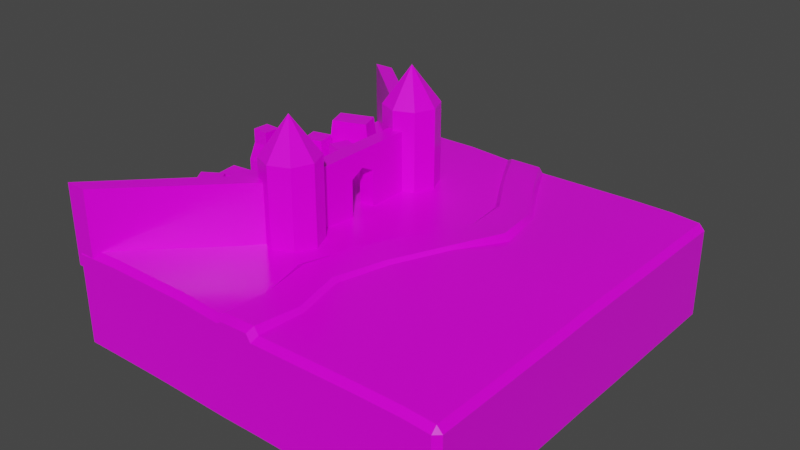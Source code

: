 # Source: StartingTile.blend  (saved by Blender 3.1.7; exported with 4.5.12 LTS)
import bpy
from mathutils import Matrix  # noqa: F401  (used for matrix-valued properties, if any)

bpy.ops.wm.read_factory_settings(use_empty=True)
scene = bpy.context.scene
scene.name = 'Scene'

# ---- collections
col_collection = bpy.data.collections.new('Collection'); scene.collection.children.link(col_collection)

# ---- images (referenced by path relative to the original .blend; pixels are not part of the script)
import os
ASSET_DIR = os.environ.get("B2B_ASSET_DIR", "")  # directory of the original .blend (textures are referenced by path, not embedded)
HERE = os.path.dirname(os.path.abspath(__file__))  # packed textures are extracted next to this script under _unpacked/

def load_image(name, relpath, width, height, colorspace="sRGB"):
    """Load a texture the original file referenced (path relative to the .blend, or extracted next to this script)."""
    p = next((c for c in (os.path.join(HERE, relpath), os.path.join(ASSET_DIR, relpath)) if relpath and os.path.exists(c)), "")
    if p:
        img = bpy.data.images.load(p, check_existing=True)
        img.name = name
    else:  # same state as the original file: an image datablock whose file is absent (Cycles renders it pink)
        img = bpy.data.images.new(name, width, height)
        img.source = "FILE"
        img.filepath = "//" + (relpath or name)
    img.colorspace_settings.name = colorspace
    return img
img_defaultmaterial_base_color_png = load_image('DefaultMaterial_Base_color.png', 'DefaultMaterial_Base_color.png', 1024, 1024, 'sRGB')
img_defaultmaterial_roughness_png = load_image('DefaultMaterial_Roughness.png', 'DefaultMaterial_Roughness.png', 1024, 1024, 'sRGB')
img_defaultmaterial_normal_opengl_png = load_image('DefaultMaterial_Normal_OpenGL.png', 'DefaultMaterial_Normal_OpenGL.png', 1024, 1024, 'Non-Color')

# ---- materials (node trees are filled in below, after node groups)
mat_mat_startingtile = bpy.data.materials.new('Mat_StartingTile')
mat_mat_startingtile.use_transparent_shadow = False

# ---- node groups
ng_auto_smooth = bpy.data.node_groups.new('Auto Smooth', 'GeometryNodeTree')
_s = ng_auto_smooth.interface.new_socket(name='Geometry', in_out='OUTPUT', socket_type='NodeSocketGeometry')
_s = ng_auto_smooth.interface.new_socket(name='Geometry', in_out='INPUT', socket_type='NodeSocketGeometry')
_s = ng_auto_smooth.interface.new_socket(name='Angle', in_out='INPUT', socket_type='NodeSocketFloat')
_s.subtype = 'ANGLE'
_s.min_value = 0.0
_s.max_value = 3.142
ng_auto_smooth.is_modifier = True
_N = ng_auto_smooth.nodes; _L = ng_auto_smooth.links
n0 = _N.new('NodeGroupOutput'); n0.name = 'Group Output'; n0.location = (480, -100)
n1 = _N.new('NodeGroupInput'); n1.name = 'Group Input'; n1.location = (-420, -300)
n2 = _N.new('NodeGroupInput'); n2.name = 'Group Input.001'; n2.location = (-60, -100)
n3 = _N.new('GeometryNodeSetShadeSmooth'); n3.name = 'Set Shade Smooth'; n3.location = (120, -100)
n3.domain = 'EDGE'
n4 = _N.new('GeometryNodeSetShadeSmooth'); n4.name = 'Set Shade Smooth.001'; n4.location = (300, -100)
n5 = _N.new('GeometryNodeInputMeshEdgeAngle'); n5.name = 'Edge Angle'; n5.location = (-420, -220)
n6 = _N.new('GeometryNodeInputEdgeSmooth'); n6.name = 'Is Edge Smooth'; n6.location = (-60, -160)
n7 = _N.new('GeometryNodeInputShadeSmooth'); n7.name = 'Is Face Smooth'; n7.location = (-240, -340)
n8 = _N.new('FunctionNodeBooleanMath'); n8.name = 'Boolean Math'; n8.location = (-60, -220)
n9 = _N.new('FunctionNodeCompare'); n9.name = 'Compare'; n9.location = (-240, -180)
n9.operation = 'LESS_EQUAL'
_L.new(n5.outputs[0], n9.inputs[0])
_L.new(n4.outputs[0], n0.inputs[0])
_L.new(n1.outputs[1], n9.inputs[1])
_L.new(n9.outputs[0], n8.inputs[0])
_L.new(n7.outputs[0], n8.inputs[1])
_L.new(n2.outputs[0], n3.inputs[0])
_L.new(n6.outputs[0], n3.inputs[1])
_L.new(n3.outputs[0], n4.inputs[0])
_L.new(n8.outputs[0], n3.inputs[2])
n0.is_active_output = True

# ---- material node trees
mat_mat_startingtile.use_nodes = True; mat_mat_startingtile.node_tree.nodes.clear()
_N = mat_mat_startingtile.node_tree.nodes; _L = mat_mat_startingtile.node_tree.links
n0 = _N.new('ShaderNodeBsdfPrincipled'); n0.name = 'Principled BSDF'; n0.location = (10, 300)
n0.distribution = 'GGX'
n0.subsurface_method = 'RANDOM_WALK_SKIN'
n0.inputs[3].default_value = 1.45
n0.inputs[27].default_value = (0.0, 0.0, 0.0, 1.0)
n0.inputs[28].default_value = 1.0
n1 = _N.new('ShaderNodeOutputMaterial'); n1.name = 'Material Output'; n1.location = (300, 300)
n2 = _N.new('ShaderNodeTexImage'); n2.name = 'Image Texture'; n2.location = (-527, -253)
n2.image = img_defaultmaterial_base_color_png
n3 = _N.new('ShaderNodeTexImage'); n3.name = 'Image Texture.002'; n3.location = (-851, -76)
n3.image = img_defaultmaterial_roughness_png
n4 = _N.new('ShaderNodeTexImage'); n4.name = 'Image Texture.001'; n4.location = (-646, 207)
n4.image = img_defaultmaterial_normal_opengl_png
n5 = _N.new('ShaderNodeBump'); n5.name = 'Bump'; n5.location = (-290, 259)
n5.inputs[0].default_value = 0.1
n5.inputs[1].default_value = 1.0
n5.inputs[2].default_value = 1.0
_L.new(n0.outputs[0], n1.inputs[0])
_L.new(n2.outputs[0], n0.inputs[0])
_L.new(n3.outputs[0], n0.inputs[2])
_L.new(n5.outputs[0], n0.inputs[5])
_L.new(n4.outputs[0], n5.inputs[3])
n1.is_active_output = True

# ---- world
world_world = bpy.data.worlds.new('World'); scene.world = world_world
world_world.use_nodes = True; world_world.node_tree.nodes.clear()
_N = world_world.node_tree.nodes; _L = world_world.node_tree.links
n0 = _N.new('ShaderNodeOutputWorld'); n0.name = 'World Output'; n0.location = (300, 300)
n1 = _N.new('ShaderNodeBackground'); n1.name = 'Background'; n1.location = (10, 300)
n1.inputs[0].default_value = (0.05088, 0.05088, 0.05088, 1.0)
_L.new(n1.outputs[0], n0.inputs[0])
n0.is_active_output = True
world_world.color = (0.05088, 0.05088, 0.05088)
world_world.use_sun_shadow = False
world_world.sun_shadow_jitter_overblur = 0.0

# ---- meshes
me_cube_001 = bpy.data.meshes.new('Cube.001')
me_cube_001.from_pydata([(0.01121, 0.375, 0.1311), (0.08278, 0.25, 0.1292), (0.1027, 0.125, 0.1357), (0.04026, 0.0, 0.1338), (-0.02761, -0.125, 0.1348), (-0.06775, -0.25, 0.1373), (-0.03785, -0.375, 0.1348), (0.06787, -0.375, 0.1296), (0.03797, -0.25, 0.129), (0.07811, -0.125, 0.1333), (0.146, 0.0, 0.1399), (0.2084, 0.125, 0.1311), (0.1885, 0.25, 0.132), (0.1169, 0.375, 0.1269), (0.05286, 0.375, -0.1204), (0.05286, 0.25, -0.1255), (0.05286, 0.125, -0.124), (0.05286, 0.0, -0.1204), (0.05286, -0.125, -0.1177), (0.05286, -0.25, -0.1224), (0.05286, -0.375, -0.1216), (-0.05286, -0.375, -0.122), (-0.05286, -0.25, -0.1234), (-0.05286, -0.125, -0.1236), (-0.05286, 0.0, -0.1227), (-0.05286, 0.125, -0.1217), (-0.05286, 0.25, -0.1246), (-0.05286, 0.375, -0.1182), (-0.02576, -0.375, 0.1468), (0.106, 0.375, 0.1461), (0.02331, 0.375, 0.1468), (0.09487, 0.25, 0.1358), (0.1148, 0.125, 0.1469), (0.05236, 0.0, 0.1494), (-0.01551, -0.125, 0.1453), (-0.05566, -0.25, 0.14), (0.05696, -0.375, 0.1397), (0.02706, -0.25, 0.1397), (0.0672, -0.125, 0.1413), (0.1351, 0.0, 0.1471), (0.1975, 0.125, 0.1491), (0.1776, 0.25, 0.1422), (0.3097, 0.375, -0.1238), (0.4176, 0.375, -0.1242), (0.3097, 0.25, -0.1241), (0.4176, 0.25, -0.1233), (0.3097, 0.125, -0.1213), (0.4176, 0.125, -0.1234), (0.3097, 0.0, -0.1216), (0.4176, 0.0, -0.1242), (0.3097, -0.125, -0.1237), (0.4176, -0.125, -0.1244), (0.3097, -0.25, -0.1241), (0.4176, -0.25, -0.1249), (0.4176, -0.375, -0.125), (0.3097, -0.375, -0.125), (0.4176, 0.375, 0.1306), (0.3097, 0.375, 0.1324), (0.4176, 0.25, 0.1316), (0.3097, 0.25, 0.1354), (0.4176, 0.125, 0.1338), (0.3097, 0.125, 0.1371), (0.4176, 0.0, 0.1315), (0.3097, 0.0, 0.1344), (0.4176, -0.125, 0.1309), (0.3097, -0.125, 0.1352), (0.4176, -0.25, 0.1313), (0.3097, -0.25, 0.133), (0.3097, -0.375, 0.1313), (0.4176, -0.375, 0.1301), (-0.1571, 0.375, 0.1414), (-0.3695, 0.375, 0.1381), (-0.2633, 0.375, 0.1385), (-0.1571, 0.25, 0.1347), (-0.3695, 0.25, 0.1369), (-0.2633, 0.25, 0.1341), (-0.1571, 0.125, 0.134), (-0.3695, 0.125, 0.1358), (-0.2633, 0.125, 0.1312), (-0.1571, 0.0, 0.1312), (-0.3695, 0.0, 0.1336), (-0.2633, 0.0, 0.1326), (-0.1571, -0.125, 0.1409), (-0.3695, -0.125, 0.1377), (-0.2633, -0.125, 0.1394), (-0.1571, -0.25, 0.1402), (-0.3695, -0.25, 0.1364), (-0.2633, -0.25, 0.1375), (-0.3695, -0.375, 0.1384), (-0.1571, -0.375, 0.1396), (-0.2633, -0.375, 0.1388), (-0.3695, 0.375, -0.1227), (-0.1571, 0.375, -0.1214), (-0.2633, 0.375, -0.1217), (-0.3695, 0.25, -0.1236), (-0.1571, 0.25, -0.119), (-0.2633, 0.25, -0.1252), (-0.3695, 0.125, -0.1258), (-0.1571, 0.125, -0.1216), (-0.2633, 0.125, -0.1242), (-0.3695, 0.0, -0.1252), (-0.1571, 0.0, -0.1182), (-0.2633, 0.0, -0.123), (-0.3695, -0.125, -0.1212), (-0.1571, -0.125, -0.1201), (-0.2633, -0.125, -0.1189), (-0.3695, -0.25, -0.1255), (-0.1571, -0.25, -0.1194), (-0.2633, -0.25, -0.1222), (-0.1571, -0.375, -0.1225), (-0.3695, -0.375, -0.1219), (-0.2633, -0.375, -0.1227), (-0.4859, -0.4859, -0.1216), (-0.4859, -0.5, -0.1073), (-0.5, -0.4859, -0.1076), (-0.4859, -0.5, 0.1195), (-0.4859, -0.4859, 0.1337), (-0.5, -0.4859, 0.1189), (-0.4859, 0.5, -0.1076), (-0.4859, 0.4859, -0.1216), (-0.5, 0.4859, -0.1074), (-0.486, 0.4861, 0.1274), (-0.4859, 0.5, 0.1135), (-0.5, 0.4859, 0.112), (0.4859, -0.5, -0.1109), (0.4859, -0.4859, -0.125), (0.5, -0.4859, -0.1109), (0.4859, -0.4859, 0.1259), (0.4859, -0.5, 0.1118), (0.5, -0.4859, 0.1109), (0.4859, 0.5, -0.1109), (0.5, 0.4859, -0.1109), (0.4859, 0.4859, -0.125), (0.4859, 0.5, 0.1119), (0.486, 0.486, 0.1262), (0.5, 0.4859, 0.1111), (-0.5, 0.0, -0.1095), (-0.4859, 0.0, -0.1238), (-0.5, 0.125, -0.1114), (-0.4859, 0.125, -0.1256), (-0.4859, 0.25, -0.1229), (-0.5, 0.25, -0.1088), (-0.5, 0.375, -0.1073), (-0.4859, 0.375, -0.1216), (-0.05286, 0.4859, -0.1197), (-0.05286, 0.5, -0.1058), (0.05286, 0.5, -0.1096), (0.05286, 0.4859, -0.1233), (0.06006, 0.486, 0.1275), (0.04664, 0.5, 0.1134), (-0.05071, 0.5, 0.1197), (-0.04578, 0.4862, 0.1336), (0.05286, -0.4859, -0.1227), (0.05286, -0.5, -0.1088), (-0.05286, -0.5, -0.1098), (-0.05286, -0.4859, -0.1237), (-0.05117, -0.4859, 0.1328), (-0.04939, -0.5, 0.1182), (0.04497, -0.5, 0.1109), (0.05455, -0.486, 0.1256), (-0.4859, -0.125, -0.1247), (-0.5, -0.125, -0.1111), (-0.5, -0.25, -0.1084), (-0.4859, -0.25, -0.1228), (-0.5, -0.375, -0.1096), (-0.4859, -0.375, -0.1235), (-0.4859, -0.375, 0.1347), (-0.5, -0.375, 0.1201), (-0.5, -0.25, 0.1129), (-0.486, -0.25, 0.128), (-0.5, -0.125, 0.1131), (-0.486, -0.125, 0.1283), (-0.5, 0.0, 0.1212), (-0.4859, 0.0, 0.1351), (-0.486, 0.125, 0.1274), (-0.5, 0.125, 0.1122), (-0.486, 0.25, 0.1263), (-0.5, 0.25, 0.111), (-0.5, 0.375, 0.1098), (-0.486, 0.375, 0.1254), (0.4859, -0.375, -0.125), (0.5, -0.375, -0.1109), (0.4859, -0.25, -0.125), (0.5, -0.25, -0.1109), (0.4859, -0.125, -0.1249), (0.5, -0.125, -0.1109), (0.4859, 0.0, -0.1242), (0.5, 0.0, -0.1101), (0.4859, 0.125, -0.1247), (0.5, 0.125, -0.1109), (0.4859, 0.25, -0.1247), (0.5, 0.25, -0.1109), (0.5, 0.375, -0.1109), (0.4859, 0.375, -0.1249), (0.4859, 0.375, 0.1273), (0.5, 0.375, 0.1125), (0.4859, 0.25, 0.1273), (0.5, 0.25, 0.1123), (0.486, 0.125, 0.1284), (0.5, 0.125, 0.1132), (0.4859, 0.0, 0.1287), (0.5, 0.0, 0.114), (0.4859, -0.125, 0.1265), (0.5, -0.125, 0.1116), (0.486, -0.25, 0.1265), (0.5, -0.25, 0.1115), (0.5, -0.375, 0.1109), (0.4859, -0.375, 0.1259), (0.03574, 0.5, 0.1256), (0.04907, 0.4861, 0.1405), (-0.03362, 0.4861, 0.1393), (-0.03815, 0.5, 0.1243), (-0.03658, -0.5, 0.1259), (-0.03907, -0.4859, 0.1406), (0.04364, -0.4859, 0.1429), (0.03417, -0.5, 0.1289), (0.3097, 0.4859, -0.1249), (0.3097, 0.5, -0.1109), (0.4176, 0.5, -0.1109), (0.4176, 0.4859, -0.1249), (0.4176, -0.4859, -0.125), (0.4176, -0.5, -0.1109), (0.3097, -0.5, -0.1109), (0.3097, -0.4859, -0.125), (0.4176, 0.486, 0.1308), (0.4176, 0.5, 0.1167), (0.3097, 0.5, 0.1171), (0.3097, 0.486, 0.1313), (0.4176, -0.5, 0.116), (0.4176, -0.4859, 0.1301), (0.3097, -0.4859, 0.1303), (0.3097, -0.5, 0.116), (-0.3695, 0.4859, -0.1229), (-0.3695, 0.5, -0.1088), (-0.1571, 0.5, -0.1097), (-0.1571, 0.4859, -0.1235), (-0.2633, 0.4859, -0.1231), (-0.2633, 0.5, -0.1092), (-0.1571, 0.4861, 0.1394), (-0.1571, 0.5, 0.1251), (-0.3695, 0.5, 0.1242), (-0.3695, 0.4861, 0.1383), (-0.2633, 0.4861, 0.1381), (-0.2633, 0.5, 0.124), (-0.3695, -0.5, -0.1063), (-0.3695, -0.4859, -0.1205), (-0.1571, -0.4859, -0.1217), (-0.1571, -0.5, -0.1076), (-0.2633, -0.4859, -0.1204), (-0.2633, -0.5, -0.106), (-0.1571, -0.5, 0.1256), (-0.1571, -0.4859, 0.1397), (-0.3695, -0.4859, 0.1396), (-0.3695, -0.5, 0.1256), (-0.2633, -0.5, 0.1256), (-0.2633, -0.4859, 0.1396), (-0.1566, 0.3026, 0.1156), (-0.1566, 0.3026, 0.3374), (-0.1068, 0.282, 0.1156), (-0.1068, 0.282, 0.3374), (-0.08611, 0.2321, 0.1156), (-0.08611, 0.2321, 0.3374), (-0.1068, 0.1823, 0.1156), (-0.1068, 0.1823, 0.3374), (-0.1566, 0.1616, 0.1156), (-0.1566, 0.1616, 0.3374), (-0.2065, 0.1823, 0.1156), (-0.2065, 0.1823, 0.3374), (-0.2271, 0.2321, 0.1156), (-0.2271, 0.2321, 0.3374), (-0.2065, 0.282, 0.1156), (-0.2065, 0.282, 0.3374), (-0.1566, 0.2321, 0.4319), (-0.1566, -0.1041, 0.1156), (-0.1566, -0.1041, 0.3374), (-0.1068, -0.1248, 0.1156), (-0.1068, -0.1248, 0.3374), (-0.08611, -0.1746, 0.1156), (-0.08611, -0.1746, 0.3374), (-0.1068, -0.2245, 0.1156), (-0.1068, -0.2245, 0.3374), (-0.1566, -0.2451, 0.1156), (-0.1566, -0.2451, 0.3374), (-0.2065, -0.2245, 0.1156), (-0.2065, -0.2245, 0.3374), (-0.2271, -0.1746, 0.1156), (-0.2271, -0.1746, 0.3374), (-0.2065, -0.1248, 0.1156), (-0.2065, -0.1248, 0.3374), (-0.1566, -0.1746, 0.4319), (-0.1753, -0.13, 0.08809), (-0.1753, -0.13, 0.2881), (-0.1753, 0.1899, 0.08809), (-0.1753, 0.1899, 0.2881), (-0.1353, -0.13, 0.08809), (-0.1353, -0.13, 0.2881), (-0.1353, 0.1899, 0.08809), (-0.1353, 0.1899, 0.2881), (-0.1353, -0.13, 0.2255), (-0.1353, 0.1899, 0.2255), (-0.1753, 0.1899, 0.2255), (-0.1753, -0.13, 0.2255), (-0.1753, -0.005097, 0.08809), (-0.1753, 0.06498, 0.08809), (-0.1753, 0.06498, 0.2881), (-0.1753, -0.005097, 0.2881), (-0.1753, 0.02994, 0.2881), (-0.1353, 0.06498, 0.08809), (-0.1353, -0.005097, 0.08809), (-0.1353, -0.005097, 0.2881), (-0.1353, 0.06498, 0.2881), (-0.1353, 0.02994, 0.2881), (-0.1353, -0.005097, 0.2255), (-0.1353, 0.02994, 0.244), (-0.1353, 0.06498, 0.2255), (-0.1753, 0.06498, 0.2255), (-0.1753, 0.02994, 0.244), (-0.1753, -0.005097, 0.2255), (-0.2078, 0.2465, 0.08735), (-0.2078, 0.2465, 0.2873), (-0.5004, 0.5006, 0.08735), (-0.5004, 0.5006, 0.2873), (-0.1828, 0.2778, 0.08735), (-0.1828, 0.2778, 0.2873), (-0.4467, 0.5019, 0.08735), (-0.4467, 0.5019, 0.2873), (-0.1959, -0.193, 0.08735), (-0.1959, -0.193, 0.2873), (-0.4998, -0.498, 0.08735), (-0.4998, -0.498, 0.2873), (-0.1708, -0.2242, 0.08735), (-0.1708, -0.2242, 0.2873), (-0.4461, -0.4991, 0.08735), (-0.4461, -0.4991, 0.2873), (-0.3778, 0.1678, 0.1317), (-0.371, 0.1711, 0.1928), (-0.3578, 0.2255, 0.1317), (-0.3546, 0.2188, 0.1928), (-0.32, 0.1479, 0.1317), (-0.3233, 0.1546, 0.1928), (-0.3001, 0.2056, 0.1317), (-0.3068, 0.2023, 0.1928), (-0.3493, -0.1627, 0.1317), (-0.3493, -0.1627, 0.1928), (-0.3809, -0.1105, 0.1317), (-0.3809, -0.1105, 0.1928), (-0.297, -0.1311, 0.1317), (-0.297, -0.1311, 0.1928), (-0.3286, -0.07885, 0.1317), (-0.3286, -0.07885, 0.1928), (-0.285, -0.0525, 0.1928), (-0.285, -0.0525, 0.1317), (-0.2534, -0.1048, 0.1317), (-0.2534, -0.1048, 0.1928), (-0.3493, -0.1627, 0.2174), (-0.3809, -0.1105, 0.2174), (-0.3286, -0.07885, 0.2174), (-0.297, -0.1311, 0.2174), (-0.3936, -0.02403, 0.1317), (-0.3936, -0.02403, 0.1928), (-0.4546, -0.0212, 0.1317), (-0.4546, -0.0212, 0.1928), (-0.3908, 0.03699, 0.1317), (-0.3908, 0.03699, 0.1928), (-0.4518, 0.03983, 0.1317), (-0.4518, 0.03983, 0.1928), (-0.4494, 0.09069, 0.1743), (-0.4494, 0.09069, 0.1317), (-0.3884, 0.08786, 0.1317), (-0.3884, 0.08786, 0.1743), (-0.4031, -0.01361, 0.2371), (-0.4442, -0.0117, 0.2371), (-0.4423, 0.0294, 0.2371), (-0.4012, 0.0275, 0.2371), (-0.4031, -0.01361, 0.2718), (-0.4442, -0.0117, 0.2718), (-0.4423, 0.0294, 0.2718), (-0.4012, 0.0275, 0.2718), (-0.4507, 0.1496, 0.1317), (-0.4469, 0.156, 0.1928), (-0.4658, 0.2088, 0.1317), (-0.4593, 0.2049, 0.1928), (-0.3915, 0.1646, 0.1317), (-0.398, 0.1685, 0.1928), (-0.4066, 0.2238, 0.1317), (-0.4104, 0.2174, 0.1928), (-0.4299, 0.2294, 0.1317), (-0.423, 0.2384, 0.2218), (-0.4543, 0.2939, 0.1317), (-0.4431, 0.2917, 0.2218), (-0.3261, 0.2686, 0.1317), (-0.3373, 0.2708, 0.2218), (-0.3505, 0.3331, 0.1317), (-0.3574, 0.3241, 0.2218), (-0.4489, -0.1837, 0.1317), (-0.4387, -0.1887, 0.2218), (-0.3905, -0.147, 0.1317), (-0.3904, -0.1584, 0.2218), (-0.3899, -0.2776, 0.1317), (-0.39, -0.2663, 0.2218), (-0.3315, -0.241, 0.1317), (-0.3417, -0.236, 0.2218), (-0.4571, -0.1276, 0.1317), (-0.4524, -0.1217, 0.1928), (-0.4638, -0.06687, 0.1317), (-0.458, -0.07156, 0.1928), (-0.3964, -0.1209, 0.1317), (-0.4023, -0.1162, 0.1928), (-0.4031, -0.06016, 0.1317), (-0.4078, -0.06602, 0.1928), (-0.4683, -0.334, 0.1317), (-0.4617, -0.3305, 0.1928), (-0.4503, -0.2757, 0.1317), (-0.4468, -0.2823, 0.1928), (-0.41, -0.3521, 0.1317), (-0.4135, -0.3454, 0.1928), (-0.3919, -0.2937, 0.1317), (-0.3986, -0.2972, 0.1928)], [], [(119, 232, 91, 143), (14, 42, 44, 15), (54, 180, 125, 220), (235, 144, 27, 92), (157, 158, 215, 212), (161, 170, 172, 136), (0, 70, 73, 1), (154, 157, 250, 247), (6, 156, 213, 28), (20, 55, 223, 152), (1, 2, 32, 31), (157, 154, 153, 158), (222, 231, 158, 153), (234, 239, 150, 145), (20, 152, 155, 21), (14, 15, 26, 27), (15, 16, 25, 26), (16, 17, 24, 25), (17, 18, 23, 24), (18, 19, 22, 23), (19, 20, 21, 22), (6, 89, 251, 156), (8, 9, 38, 37), (0, 1, 31, 30), (227, 148, 13, 57), (7, 8, 37, 36), (151, 238, 70, 0), (162, 168, 170, 161), (147, 216, 42, 14), (15, 44, 46, 16), (16, 46, 48, 17), (17, 48, 50, 18), (18, 50, 52, 19), (19, 52, 55, 20), (196, 58, 60, 198), (88, 166, 116, 252), (1, 73, 76, 2), (2, 76, 79, 3), (3, 79, 82, 4), (4, 82, 85, 5), (5, 85, 89, 6), (149, 146, 145, 150), (241, 121, 179, 71), (141, 177, 178, 142), (136, 172, 175, 138), (138, 175, 177, 141), (164, 167, 168, 162), (86, 169, 166, 88), (219, 132, 193, 43), (194, 56, 58, 196), (43, 193, 190, 45), (45, 190, 188, 47), (47, 188, 186, 49), (49, 186, 184, 51), (51, 184, 182, 53), (218, 225, 133, 130), (198, 60, 62, 200), (200, 62, 64, 202), (202, 64, 66, 204), (204, 66, 69, 207), (210, 30, 29, 209), (244, 253, 115, 113), (163, 106, 110, 165), (160, 103, 106, 163), (139, 97, 100, 137), (137, 100, 103, 160), (140, 94, 97, 139), (143, 91, 94, 140), (225, 218, 217, 226), (28, 213, 214, 36), (30, 31, 41, 29), (31, 32, 40, 41), (32, 33, 39, 40), (33, 34, 38, 39), (34, 35, 37, 38), (35, 28, 36, 37), (9, 10, 39, 38), (68, 7, 159, 230), (2, 3, 33, 32), (10, 11, 40, 39), (3, 4, 34, 33), (151, 0, 30, 210), (11, 12, 41, 40), (4, 5, 35, 34), (12, 13, 29, 41), (5, 6, 28, 35), (67, 8, 7, 68), (65, 9, 8, 67), (63, 10, 9, 65), (61, 11, 10, 63), (59, 12, 11, 61), (57, 13, 12, 59), (13, 148, 209, 29), (183, 205, 206, 181), (185, 203, 205, 183), (187, 201, 203, 185), (189, 199, 201, 187), (191, 197, 199, 189), (192, 195, 197, 191), (131, 135, 195, 192), (181, 206, 129, 126), (149, 150, 211, 208), (207, 69, 229, 127), (159, 7, 36, 214), (67, 68, 69, 66), (65, 67, 66, 64), (63, 65, 64, 62), (61, 63, 62, 60), (59, 61, 60, 58), (57, 59, 58, 56), (68, 230, 229, 69), (53, 54, 55, 52), (51, 53, 52, 50), (49, 51, 50, 48), (47, 49, 48, 46), (45, 47, 46, 44), (43, 45, 44, 42), (54, 220, 223, 55), (231, 222, 221, 228), (219, 43, 42, 216), (227, 57, 56, 224), (243, 237, 233, 240), (134, 224, 56, 194), (107, 22, 21, 109), (104, 23, 22, 107), (101, 24, 23, 104), (98, 25, 24, 101), (95, 26, 25, 98), (92, 27, 26, 95), (147, 14, 27, 144), (83, 171, 169, 86), (80, 173, 171, 83), (77, 174, 173, 80), (74, 176, 174, 77), (71, 179, 176, 74), (53, 182, 180, 54), (124, 128, 228, 221), (146, 149, 226, 217), (165, 110, 245, 112), (118, 122, 240, 233), (109, 21, 155, 246), (107, 109, 111, 108), (108, 111, 110, 106), (104, 107, 108, 105), (105, 108, 106, 103), (101, 104, 105, 102), (102, 105, 103, 100), (98, 101, 102, 99), (99, 102, 100, 97), (95, 98, 99, 96), (96, 99, 97, 94), (92, 95, 96, 93), (93, 96, 94, 91), (242, 72, 70, 238), (239, 234, 237, 243), (86, 88, 90, 87), (87, 90, 89, 85), (83, 86, 87, 84), (84, 87, 85, 82), (80, 83, 84, 81), (81, 84, 82, 79), (77, 80, 81, 78), (78, 81, 79, 76), (74, 77, 78, 75), (75, 78, 76, 73), (71, 74, 75, 72), (72, 75, 73, 70), (253, 244, 249, 254), (241, 71, 72, 242), (235, 92, 93, 236), (236, 93, 91, 232), (111, 248, 245, 110), (90, 255, 251, 89), (88, 252, 255, 90), (254, 249, 247, 250), (109, 246, 248, 111), (142, 178, 123, 120), (112, 113, 114), (115, 116, 117), (118, 119, 120), (121, 122, 123), (124, 125, 126), (127, 128, 129), (130, 131, 132), (133, 134, 135), (165, 112, 114, 164), (113, 115, 117, 114), (179, 121, 123, 178), (122, 118, 120, 123), (173, 174, 175, 172), (116, 166, 167, 117), (135, 131, 130, 133), (193, 132, 131, 192), (207, 127, 129, 206), (128, 124, 126, 129), (137, 160, 161, 136), (143, 140, 141, 142), (171, 173, 172, 170), (163, 165, 164, 162), (139, 137, 136, 138), (119, 143, 142, 120), (160, 163, 162, 161), (169, 171, 170, 168), (140, 139, 138, 141), (166, 169, 168, 167), (145, 146, 147, 144), (153, 154, 155, 152), (174, 176, 177, 175), (176, 179, 178, 177), (125, 180, 181, 126), (180, 182, 183, 181), (182, 184, 185, 183), (184, 186, 187, 185), (186, 188, 189, 187), (188, 190, 191, 189), (190, 193, 192, 191), (134, 194, 195, 135), (194, 196, 197, 195), (196, 198, 199, 197), (198, 200, 201, 199), (200, 202, 203, 201), (202, 204, 205, 203), (204, 207, 206, 205), (209, 148, 149, 208), (211, 150, 151, 210), (215, 158, 159, 214), (208, 211, 210, 209), (212, 215, 214, 213), (157, 212, 213, 156), (225, 226, 227, 224), (217, 218, 219, 216), (221, 222, 223, 220), (229, 230, 231, 228), (218, 130, 132, 219), (216, 147, 146, 217), (148, 227, 226, 149), (224, 134, 133, 225), (222, 153, 152, 223), (220, 125, 124, 221), (127, 229, 228, 128), (230, 159, 158, 231), (237, 234, 235, 236), (233, 237, 236, 232), (243, 240, 241, 242), (239, 243, 242, 238), (255, 252, 253, 254), (245, 248, 249, 244), (251, 255, 254, 250), (248, 246, 247, 249), (232, 119, 118, 233), (121, 241, 240, 122), (234, 145, 144, 235), (238, 151, 150, 239), (244, 113, 112, 245), (246, 155, 154, 247), (156, 251, 250, 157), (252, 116, 115, 253), (114, 117, 167, 164), (256, 257, 259, 258), (258, 259, 261, 260), (260, 261, 263, 262), (262, 263, 265, 264), (264, 265, 267, 266), (266, 267, 269, 268), (268, 269, 271, 270), (270, 271, 257, 256), (259, 257, 272), (257, 271, 272), (271, 269, 272), (269, 267, 272), (267, 265, 272), (265, 263, 272), (263, 261, 272), (261, 259, 272), (273, 274, 276, 275), (275, 276, 278, 277), (277, 278, 280, 279), (279, 280, 282, 281), (281, 282, 284, 283), (283, 284, 286, 285), (285, 286, 288, 287), (287, 288, 274, 273), (276, 274, 289), (274, 288, 289), (288, 286, 289), (286, 284, 289), (284, 282, 289), (282, 280, 289), (280, 278, 289), (278, 276, 289), (297, 293, 304, 310), (300, 293, 297, 299), (290, 301, 317, 302), (298, 295, 291, 301), (299, 297, 310, 314), (309, 305, 291, 295), (312, 309, 295, 298), (315, 304, 293, 300), (305, 309, 311, 306), (306, 311, 310, 304), (301, 291, 305, 317), (306, 316, 317, 305), (304, 315, 316, 306), (311, 313, 314, 310), (309, 312, 313, 311), (303, 315, 300, 292), (308, 312, 298, 294), (296, 299, 314, 307), (294, 298, 301, 290), (292, 300, 299, 296), (307, 314, 315, 303), (314, 313, 316, 315), (313, 312, 317, 316), (312, 308, 302, 317), (318, 319, 321, 320), (320, 321, 325, 324), (324, 325, 323, 322), (322, 323, 319, 318), (320, 324, 322, 318), (325, 321, 319, 323), (326, 328, 329, 327), (328, 332, 333, 329), (332, 330, 331, 333), (330, 326, 327, 331), (328, 326, 330, 332), (333, 331, 327, 329), (334, 335, 337, 336), (336, 337, 341, 340), (340, 341, 339, 338), (338, 339, 335, 334), (336, 340, 338, 334), (341, 337, 335, 339), (342, 343, 345, 344), (344, 345, 349, 348), (347, 346, 352, 353), (346, 347, 343, 342), (344, 348, 346, 342), (343, 347, 357, 354), (351, 350, 353, 352), (346, 348, 351, 352), (349, 347, 353, 350), (348, 349, 350, 351), (356, 355, 354, 357), (349, 345, 355, 356), (347, 349, 356, 357), (345, 343, 354, 355), (358, 359, 361, 360), (360, 361, 365, 364), (363, 362, 368, 369), (362, 363, 359, 358), (360, 364, 362, 358), (359, 363, 373, 370), (367, 366, 369, 368), (362, 364, 367, 368), (365, 363, 369, 366), (364, 365, 366, 367), (373, 372, 376, 377), (365, 361, 371, 372), (363, 365, 372, 373), (361, 359, 370, 371), (376, 375, 374, 377), (371, 370, 374, 375), (370, 373, 377, 374), (372, 371, 375, 376), (378, 379, 381, 380), (380, 381, 385, 384), (384, 385, 383, 382), (382, 383, 379, 378), (380, 384, 382, 378), (385, 381, 379, 383), (386, 387, 389, 388), (388, 389, 393, 392), (392, 393, 391, 390), (390, 391, 387, 386), (388, 392, 390, 386), (393, 389, 387, 391), (394, 395, 397, 396), (396, 397, 401, 400), (400, 401, 399, 398), (398, 399, 395, 394), (396, 400, 398, 394), (401, 397, 395, 399), (402, 403, 405, 404), (404, 405, 409, 408), (408, 409, 407, 406), (406, 407, 403, 402), (404, 408, 406, 402), (409, 405, 403, 407), (410, 411, 413, 412), (412, 413, 417, 416), (416, 417, 415, 414), (414, 415, 411, 410), (412, 416, 414, 410), (417, 413, 411, 415)])
me_cube_001.polygons.foreach_set('use_smooth', [1, 1, 1, 1, 1, 1, 1, 1, 1, 1, 1, 1, 1, 1, 1, 1, 1, 1, 1, 1, 1, 1, 1, 1, 1, 1, 1, 1, 1, 1, 1, 1, 1, 1, 1, 1, 1, 1, 1, 1, 1, 1, 1, 1, 1, 1, 1, 1, 1, 1, 1, 1, 1, 1, 1, 1, 1, 1, 1, 1, 1, 1, 1, 1, 1, 1, 1, 1, 1, 1, 1, 1, 1, 1, 1, 1, 1, 1, 1, 1, 1, 1, 1, 1, 1, 1, 1, 1, 1, 1, 1, 1, 1, 1, 1, 1, 1, 1, 1, 1, 1, 1, 1, 1, 1, 1, 1, 1, 1, 1, 1, 1, 1, 1, 1, 1, 1, 1, 1, 1, 1, 1, 1, 1, 1, 1, 1, 1, 1, 1, 1, 1, 1, 1, 1, 1, 1, 1, 1, 1, 1, 1, 1, 1, 1, 1, 1, 1, 1, 1, 1, 1, 1, 1, 1, 1, 1, 1, 1, 1, 1, 1, 1, 1, 1, 1, 1, 1, 1, 1, 1, 1, 1, 1, 1, 1, 1, 1, 1, 1, 1, 1, 1, 1, 1, 1, 1, 1, 1, 1, 1, 1, 1, 1, 1, 1, 1, 1, 1, 1, 1, 1, 1, 1, 1, 1, 1, 1, 1, 1, 1, 1, 1, 1, 1, 1, 1, 1, 1, 1, 1, 1, 1, 1, 1, 1, 1, 1, 1, 1, 1, 1, 1, 1, 1, 1, 1, 1, 1, 1, 1, 1, 1, 1, 1, 1, 1, 1, 1, 1, 1, 1, 1, 1, 1, 1, 1, 1, 0, 0, 0, 0, 0, 0, 0, 0, 0, 0, 0, 0, 0, 0, 0, 0, 0, 0, 0, 0, 0, 0, 0, 0, 0, 0, 0, 0, 0, 0, 0, 0, 0, 0, 0, 0, 0, 0, 0, 0, 0, 0, 0, 0, 0, 0, 0, 0, 0, 0, 0, 0, 0, 0, 0, 0, 0, 0, 0, 0, 0, 0, 0, 0, 0, 0, 0, 0, 0, 0, 0, 0, 0, 0, 0, 0, 0, 0, 0, 0, 0, 0, 0, 0, 0, 0, 0, 0, 0, 0, 0, 0, 0, 0, 0, 0, 0, 0, 0, 0, 0, 0, 0, 0, 0, 0, 0, 0, 0, 0, 0, 0, 0, 0, 0, 0, 0, 0, 0, 0, 0, 0, 0, 0, 0, 0, 0, 0, 0, 0, 0, 0, 0, 0, 0, 0])
_uv = me_cube_001.uv_layers.new(name='UVMap')
_uv.uv.foreach_set('vector', [0.4971, 0.4833, 0.4971, 0.4262, 0.5515, 0.4262, 0.5515, 0.4833, 0.5515, 0.2192, 0.5515, 0.09327, 0.6127, 0.09327, 0.6127, 0.2192, 0.9191, 0.04039, 0.9191, 0.006897, 0.9735, 0.006897, 0.9735, 0.04039, 0.4971, 0.3221, 0.4971, 0.271, 0.5515, 0.271, 0.5515, 0.3221, 0.5067, 0.6511, 0.5095, 0.6861, 0.5008, 0.6815, 0.5029, 0.6556, 0.6289, 0.6413, 0.7388, 0.6413, 0.7439, 0.6902, 0.6309, 0.6902, 0.2395, 0.06132, 0.322, 0.06134, 0.322, 0.1226, 0.2044, 0.1226, 0.6181, 0.6574, 0.5067, 0.6511, 0.504, 0.6112, 0.6179, 0.6189, 0.2636, 0.429, 0.2701, 0.4834, 0.2641, 0.4834, 0.2576, 0.429, 0.9191, 0.2192, 0.9191, 0.09327, 0.9735, 0.09327, 0.9735, 0.2192, 0.2044, 0.1226, 0.1947, 0.1839, 0.1887, 0.1839, 0.1985, 0.1226, 0.5067, 0.6511, 0.6181, 0.6574, 0.6168, 0.6963, 0.5095, 0.6861, 0.6156, 0.7911, 0.5048, 0.7835, 0.5095, 0.6861, 0.6168, 0.6963, 0.006294, 0.622, 0.1213, 0.6246, 0.1189, 0.664, 0.008406, 0.6607, 0.9191, 0.2192, 0.9735, 0.2192, 0.9735, 0.271, 0.9191, 0.271, 0.5515, 0.2192, 0.6127, 0.2192, 0.6127, 0.271, 0.5515, 0.271, 0.6127, 0.2192, 0.674, 0.2192, 0.674, 0.271, 0.6127, 0.271, 0.674, 0.2192, 0.7353, 0.2192, 0.7353, 0.271, 0.674, 0.271, 0.7353, 0.2192, 0.7966, 0.2192, 0.7966, 0.271, 0.7353, 0.271, 0.7966, 0.2192, 0.8579, 0.2192, 0.8579, 0.271, 0.7966, 0.271, 0.8579, 0.2192, 0.9191, 0.2192, 0.9191, 0.271, 0.8579, 0.271, 0.2636, 0.429, 0.322, 0.429, 0.322, 0.4834, 0.2701, 0.4834, 0.2264, 0.3677, 0.2067, 0.3064, 0.212, 0.3064, 0.2317, 0.3677, 0.9488, 0.8878, 0.9488, 0.9578, 0.9454, 0.9613, 0.9409, 0.8912, 0.09319, 0.006927, 0.2156, 0.006914, 0.1877, 0.06131, 0.09319, 0.06132, 0.2118, 0.429, 0.2264, 0.3677, 0.2317, 0.3677, 0.2171, 0.429, 0.2674, 0.006822, 0.322, 0.006858, 0.322, 0.06134, 0.2395, 0.06132, 0.6291, 0.5923, 0.7375, 0.5923, 0.7388, 0.6413, 0.6289, 0.6413, 0.4971, 0.2192, 0.4971, 0.09327, 0.5515, 0.09327, 0.5515, 0.2192, 0.6127, 0.2192, 0.6127, 0.09327, 0.674, 0.09327, 0.674, 0.2192, 0.674, 0.2192, 0.674, 0.09327, 0.7353, 0.09327, 0.7353, 0.2192, 0.7353, 0.2192, 0.7353, 0.09327, 0.7966, 0.09327, 0.7966, 0.2192, 0.7966, 0.2192, 0.7966, 0.09327, 0.8579, 0.09327, 0.8579, 0.2192, 0.8579, 0.2192, 0.8579, 0.09327, 0.9191, 0.09327, 0.9191, 0.2192, 0.006829, 0.1226, 0.04032, 0.1226, 0.04031, 0.1839, 0.006818, 0.1839, 0.4261, 0.429, 0.4832, 0.429, 0.4832, 0.4833, 0.4261, 0.4834, 0.2044, 0.1226, 0.322, 0.1226, 0.322, 0.1839, 0.1947, 0.1839, 0.1947, 0.1839, 0.322, 0.1839, 0.322, 0.2451, 0.2253, 0.2451, 0.2253, 0.2451, 0.322, 0.2451, 0.322, 0.3064, 0.2585, 0.3064, 0.2585, 0.3064, 0.322, 0.3064, 0.322, 0.3677, 0.2782, 0.3677, 0.2782, 0.3677, 0.322, 0.3677, 0.322, 0.429, 0.2636, 0.429, 0.116, 0.7001, 0.006778, 0.6999, 0.008406, 0.6607, 0.1189, 0.664, 0.4261, 0.006882, 0.4832, 0.006859, 0.4833, 0.0613, 0.4261, 0.06133, 0.6337, 0.7882, 0.7414, 0.7882, 0.742, 0.8371, 0.6356, 0.8371, 0.6309, 0.6902, 0.7439, 0.6902, 0.7408, 0.7392, 0.6312, 0.7392, 0.6312, 0.7392, 0.7408, 0.7392, 0.7414, 0.7882, 0.6337, 0.7882, 0.6272, 0.5433, 0.7398, 0.5433, 0.7375, 0.5923, 0.6291, 0.5923, 0.4261, 0.3677, 0.4833, 0.3677, 0.4832, 0.429, 0.4261, 0.429, 0.4971, 0.04039, 0.4971, 0.006897, 0.5515, 0.006897, 0.5515, 0.04039, 0.006831, 0.06131, 0.04032, 0.06132, 0.04032, 0.1226, 0.006829, 0.1226, 0.5515, 0.04039, 0.5515, 0.006897, 0.6127, 0.006896, 0.6127, 0.04039, 0.6127, 0.04039, 0.6127, 0.006896, 0.674, 0.006896, 0.674, 0.04039, 0.674, 0.04039, 0.674, 0.006896, 0.7353, 0.006898, 0.7353, 0.04039, 0.7353, 0.04039, 0.7353, 0.006898, 0.7966, 0.006897, 0.7966, 0.04039, 0.7966, 0.04039, 0.7966, 0.006897, 0.8579, 0.006897, 0.8579, 0.04039, 0.006904, 0.8353, 0.1184, 0.8378, 0.1162, 0.8631, 0.00705, 0.8606, 0.006818, 0.1839, 0.04031, 0.1839, 0.04032, 0.2451, 0.006836, 0.2451, 0.006836, 0.2451, 0.04032, 0.2451, 0.04033, 0.3064, 0.006839, 0.3064, 0.006839, 0.3064, 0.04033, 0.3064, 0.04033, 0.3677, 0.006839, 0.3677, 0.006839, 0.3677, 0.04033, 0.3677, 0.04034, 0.429, 0.006848, 0.429, 0.2615, 0.006893, 0.2335, 0.06135, 0.193, 0.06135, 0.2209, 0.00687, 0.619, 0.5406, 0.5058, 0.5329, 0.5097, 0.4902, 0.6205, 0.4978, 0.8579, 0.4833, 0.8579, 0.4262, 0.9191, 0.4262, 0.9191, 0.4833, 0.7966, 0.4833, 0.7966, 0.4262, 0.8579, 0.4262, 0.8579, 0.4833, 0.674, 0.4833, 0.674, 0.4262, 0.7353, 0.4262, 0.7353, 0.4833, 0.7353, 0.4833, 0.7353, 0.4262, 0.7966, 0.4262, 0.7966, 0.4833, 0.6127, 0.4833, 0.6127, 0.4262, 0.674, 0.4262, 0.674, 0.4833, 0.5515, 0.4833, 0.5515, 0.4262, 0.6127, 0.4262, 0.6127, 0.4833, 0.1184, 0.8378, 0.006904, 0.8353, 0.006673, 0.7952, 0.1183, 0.7977, 0.2576, 0.429, 0.2641, 0.4834, 0.2236, 0.4834, 0.2171, 0.429, 0.2335, 0.06135, 0.1985, 0.1226, 0.1579, 0.1226, 0.193, 0.06135, 0.1985, 0.1226, 0.1887, 0.1839, 0.1481, 0.1839, 0.1579, 0.1226, 0.1887, 0.1839, 0.2193, 0.2452, 0.1787, 0.2452, 0.1481, 0.1839, 0.2193, 0.2452, 0.2526, 0.3064, 0.212, 0.3064, 0.1787, 0.2452, 0.2526, 0.3064, 0.2723, 0.3677, 0.2317, 0.3677, 0.212, 0.3064, 0.2723, 0.3677, 0.2576, 0.429, 0.2171, 0.429, 0.2317, 0.3677, 0.2067, 0.3064, 0.1734, 0.2452, 0.1787, 0.2452, 0.212, 0.3064, 0.09321, 0.429, 0.2118, 0.429, 0.2183, 0.4833, 0.09321, 0.4834, 0.9409, 0.8372, 0.9409, 0.9005, 0.9332, 0.896, 0.9353, 0.8327, 0.1168, 0.8673, 0.1168, 0.9308, 0.108, 0.9263, 0.1133, 0.8631, 0.9409, 0.9005, 0.9396, 0.9657, 0.9343, 0.9612, 0.9332, 0.896, 0.2674, 0.006822, 0.2395, 0.06132, 0.2335, 0.06135, 0.2615, 0.006893, 0.9935, 0.19, 0.9917, 0.2412, 0.9862, 0.2445, 0.9842, 0.193, 0.2585, 0.3064, 0.2782, 0.3677, 0.2723, 0.3677, 0.2526, 0.3064, 0.9917, 0.2412, 0.9905, 0.3099, 0.9807, 0.3129, 0.9862, 0.2445, 0.2782, 0.3677, 0.2636, 0.429, 0.2576, 0.429, 0.2723, 0.3677, 0.0932, 0.3677, 0.2264, 0.3677, 0.2118, 0.429, 0.09321, 0.429, 0.09318, 0.3064, 0.2067, 0.3064, 0.2264, 0.3677, 0.0932, 0.3677, 0.09319, 0.2452, 0.1734, 0.2452, 0.2067, 0.3064, 0.09318, 0.3064, 0.09317, 0.1839, 0.1429, 0.1839, 0.1734, 0.2452, 0.09319, 0.2452, 0.09318, 0.1226, 0.1526, 0.1226, 0.1429, 0.1839, 0.09317, 0.1839, 0.09319, 0.06132, 0.1877, 0.06131, 0.1526, 0.1226, 0.09318, 0.1226, 0.9905, 0.3099, 0.9873, 0.3685, 0.9804, 0.3718, 0.9807, 0.3129, 0.1344, 0.7627, 0.2431, 0.7665, 0.2439, 0.8111, 0.1354, 0.8073, 0.1334, 0.718, 0.2421, 0.7219, 0.2431, 0.7665, 0.1344, 0.7627, 0.1327, 0.6734, 0.2423, 0.6774, 0.2421, 0.7219, 0.1334, 0.718, 0.1313, 0.6288, 0.2409, 0.6327, 0.2423, 0.6774, 0.1327, 0.6734, 0.1303, 0.5842, 0.2395, 0.5881, 0.2409, 0.6327, 0.1313, 0.6288, 0.1293, 0.5396, 0.2385, 0.5435, 0.2395, 0.5881, 0.1303, 0.5842, 0.1284, 0.5, 0.2369, 0.5039, 0.2385, 0.5435, 0.1293, 0.5396, 0.1354, 0.8073, 0.2439, 0.8111, 0.2448, 0.8507, 0.1363, 0.8469, 0.116, 0.7001, 0.1189, 0.664, 0.1212, 0.6687, 0.122, 0.6962, 0.006848, 0.429, 0.04034, 0.429, 0.04034, 0.4834, 0.00685, 0.4833, 0.5017, 0.6937, 0.4951, 0.7341, 0.4902, 0.7298, 0.4933, 0.6891, 0.0932, 0.3677, 0.09321, 0.429, 0.04034, 0.429, 0.04033, 0.3677, 0.09318, 0.3064, 0.0932, 0.3677, 0.04033, 0.3677, 0.04033, 0.3064, 0.09319, 0.2452, 0.09318, 0.3064, 0.04033, 0.3064, 0.04032, 0.2451, 0.09317, 0.1839, 0.09319, 0.2452, 0.04032, 0.2451, 0.04031, 0.1839, 0.09318, 0.1226, 0.09317, 0.1839, 0.04031, 0.1839, 0.04032, 0.1226, 0.09319, 0.06132, 0.09318, 0.1226, 0.04032, 0.1226, 0.04032, 0.06132, 0.09321, 0.429, 0.09321, 0.4834, 0.04034, 0.4834, 0.04034, 0.429, 0.8579, 0.04039, 0.9191, 0.04039, 0.9191, 0.09327, 0.8579, 0.09327, 0.7966, 0.04039, 0.8579, 0.04039, 0.8579, 0.09327, 0.7966, 0.09327, 0.7353, 0.04039, 0.7966, 0.04039, 0.7966, 0.09327, 0.7353, 0.09327, 0.674, 0.04039, 0.7353, 0.04039, 0.7353, 0.09327, 0.674, 0.09327, 0.6127, 0.04039, 0.674, 0.04039, 0.674, 0.09327, 0.6127, 0.09327, 0.5515, 0.04039, 0.6127, 0.04039, 0.6127, 0.09327, 0.5515, 0.09327, 0.9191, 0.04039, 0.9735, 0.04039, 0.9735, 0.09327, 0.9191, 0.09327, 0.5048, 0.7835, 0.6156, 0.7911, 0.6148, 0.8308, 0.5039, 0.8232, 0.4971, 0.04039, 0.5515, 0.04039, 0.5515, 0.09327, 0.4971, 0.09327, 0.09319, 0.006927, 0.09319, 0.06132, 0.04032, 0.06132, 0.04032, 0.006928, 0.1205, 0.5852, 0.006287, 0.5826, 0.006262, 0.5432, 0.1204, 0.5458, 0.006825, 0.006918, 0.04032, 0.006928, 0.04032, 0.06132, 0.006831, 0.06131, 0.8579, 0.3221, 0.8579, 0.271, 0.9191, 0.271, 0.9191, 0.3221, 0.7966, 0.3221, 0.7966, 0.271, 0.8579, 0.271, 0.8579, 0.3221, 0.7353, 0.3221, 0.7353, 0.271, 0.7966, 0.271, 0.7966, 0.3221, 0.674, 0.3221, 0.674, 0.271, 0.7353, 0.271, 0.7353, 0.3221, 0.6128, 0.3221, 0.6127, 0.271, 0.674, 0.271, 0.674, 0.3221, 0.5515, 0.3221, 0.5515, 0.271, 0.6127, 0.271, 0.6128, 0.3221, 0.4971, 0.2192, 0.5515, 0.2192, 0.5515, 0.271, 0.4971, 0.271, 0.4261, 0.3064, 0.4833, 0.3064, 0.4833, 0.3677, 0.4261, 0.3677, 0.4261, 0.2451, 0.4832, 0.2452, 0.4833, 0.3064, 0.4261, 0.3064, 0.4261, 0.1839, 0.4832, 0.1839, 0.4832, 0.2452, 0.4261, 0.2451, 0.4261, 0.1226, 0.4833, 0.1226, 0.4832, 0.1839, 0.4261, 0.1839, 0.4261, 0.06133, 0.4833, 0.0613, 0.4833, 0.1226, 0.4261, 0.1226, 0.8579, 0.04039, 0.8579, 0.006897, 0.9191, 0.006897, 0.9191, 0.04039, 0.6142, 0.856, 0.5054, 0.8486, 0.5039, 0.8232, 0.6148, 0.8308, 0.006778, 0.6999, 0.116, 0.7001, 0.1183, 0.7977, 0.006673, 0.7952, 0.9191, 0.4833, 0.9191, 0.4262, 0.9735, 0.4262, 0.9735, 0.4833, 0.006621, 0.5, 0.1149, 0.5024, 0.1204, 0.5458, 0.006262, 0.5432, 0.9191, 0.3221, 0.9191, 0.271, 0.9735, 0.271, 0.9735, 0.3221, 0.8579, 0.3221, 0.9191, 0.3221, 0.9191, 0.3742, 0.8579, 0.3742, 0.8579, 0.3742, 0.9191, 0.3742, 0.9191, 0.4262, 0.8579, 0.4262, 0.7966, 0.3221, 0.8579, 0.3221, 0.8579, 0.3742, 0.7966, 0.3742, 0.7966, 0.3742, 0.8579, 0.3742, 0.8579, 0.4262, 0.7966, 0.4262, 0.7353, 0.3221, 0.7966, 0.3221, 0.7966, 0.3742, 0.7353, 0.3742, 0.7353, 0.3742, 0.7966, 0.3742, 0.7966, 0.4262, 0.7353, 0.4262, 0.674, 0.3221, 0.7353, 0.3221, 0.7353, 0.3742, 0.674, 0.3742, 0.674, 0.3742, 0.7353, 0.3742, 0.7353, 0.4262, 0.674, 0.4262, 0.6128, 0.3221, 0.674, 0.3221, 0.674, 0.3742, 0.6127, 0.3742, 0.6127, 0.3742, 0.674, 0.3742, 0.674, 0.4262, 0.6127, 0.4262, 0.5515, 0.3221, 0.6128, 0.3221, 0.6127, 0.3742, 0.5515, 0.3742, 0.5515, 0.3742, 0.6127, 0.3742, 0.6127, 0.4262, 0.5515, 0.4262, 0.374, 0.006872, 0.374, 0.06133, 0.322, 0.06134, 0.322, 0.006858, 0.1213, 0.6246, 0.006294, 0.622, 0.006287, 0.5826, 0.1205, 0.5852, 0.4261, 0.3677, 0.4261, 0.429, 0.3741, 0.429, 0.3741, 0.3677, 0.3741, 0.3677, 0.3741, 0.429, 0.322, 0.429, 0.322, 0.3677, 0.4261, 0.3064, 0.4261, 0.3677, 0.3741, 0.3677, 0.374, 0.3064, 0.374, 0.3064, 0.3741, 0.3677, 0.322, 0.3677, 0.322, 0.3064, 0.4261, 0.2451, 0.4261, 0.3064, 0.374, 0.3064, 0.3741, 0.2451, 0.3741, 0.2451, 0.374, 0.3064, 0.322, 0.3064, 0.322, 0.2451, 0.4261, 0.1839, 0.4261, 0.2451, 0.3741, 0.2451, 0.3741, 0.1839, 0.3741, 0.1839, 0.3741, 0.2451, 0.322, 0.2451, 0.322, 0.1839, 0.4261, 0.1226, 0.4261, 0.1839, 0.3741, 0.1839, 0.3741, 0.1226, 0.3741, 0.1226, 0.3741, 0.1839, 0.322, 0.1839, 0.322, 0.1226, 0.4261, 0.06133, 0.4261, 0.1226, 0.3741, 0.1226, 0.374, 0.06133, 0.374, 0.06133, 0.3741, 0.1226, 0.322, 0.1226, 0.322, 0.06134, 0.5058, 0.5329, 0.619, 0.5406, 0.618, 0.5798, 0.5049, 0.572, 0.4261, 0.006882, 0.4261, 0.06133, 0.374, 0.06133, 0.374, 0.006872, 0.4971, 0.3221, 0.5515, 0.3221, 0.5515, 0.3742, 0.4971, 0.3742, 0.4971, 0.3742, 0.5515, 0.3742, 0.5515, 0.4262, 0.4971, 0.4262, 0.9191, 0.3742, 0.9735, 0.3742, 0.9735, 0.4262, 0.9191, 0.4262, 0.3741, 0.429, 0.374, 0.4834, 0.322, 0.4834, 0.322, 0.429, 0.4261, 0.429, 0.4261, 0.4834, 0.374, 0.4834, 0.3741, 0.429, 0.5049, 0.572, 0.618, 0.5798, 0.6179, 0.6189, 0.504, 0.6112, 0.9191, 0.3221, 0.9735, 0.3221, 0.9735, 0.3742, 0.9191, 0.3742, 0.6356, 0.8371, 0.742, 0.8371, 0.7441, 0.8806, 0.6367, 0.8806, 0.6205, 0.4957, 0.6274, 0.4902, 0.6271, 0.4999, 0.7385, 0.4902, 0.7456, 0.4957, 0.7381, 0.4999, 0.006621, 0.5, 0.0, 0.4953, 0.006941, 0.4902, 0.122, 0.4981, 0.1149, 0.5024, 0.1144, 0.4927, 0.6142, 0.856, 0.6205, 0.861, 0.6135, 0.8657, 0.498, 0.8526, 0.5054, 0.8486, 0.5051, 0.8583, 0.1287, 0.4902, 0.1284, 0.5, 0.122, 0.495, 0.2377, 0.4941, 0.2448, 0.4994, 0.2369, 0.5039, 0.9191, 0.4833, 0.9735, 0.4833, 0.9735, 0.4902, 0.9191, 0.4902, 0.6274, 0.4902, 0.7385, 0.4902, 0.7381, 0.4999, 0.6271, 0.4999, 0.4833, 0.0613, 0.4832, 0.006859, 0.4902, 0.006901, 0.4902, 0.06127, 0.1149, 0.5024, 0.006621, 0.5, 0.006941, 0.4902, 0.1144, 0.4927, 0.4832, 0.2452, 0.4832, 0.1839, 0.4902, 0.1838, 0.4902, 0.2451, 0.4832, 0.4833, 0.4832, 0.429, 0.4902, 0.4289, 0.4902, 0.4833, 0.2369, 0.5039, 0.1284, 0.5, 0.1287, 0.4902, 0.2377, 0.4941, 0.5515, 0.006897, 0.4971, 0.006897, 0.4971, 0.0, 0.5515, 0.0, 0.006848, 0.429, 0.00685, 0.4833, 2.497e-05, 0.4833, 2.265e-05, 0.4289, 0.5054, 0.8486, 0.6142, 0.856, 0.6135, 0.8657, 0.5051, 0.8583, 0.7353, 0.4833, 0.7966, 0.4833, 0.7966, 0.4902, 0.7353, 0.4902, 0.5515, 0.4833, 0.6127, 0.4833, 0.6128, 0.4902, 0.5515, 0.4902, 0.4833, 0.3064, 0.4832, 0.2452, 0.4902, 0.2451, 0.4902, 0.3064, 0.8579, 0.4833, 0.9191, 0.4833, 0.9191, 0.4902, 0.8579, 0.4902, 0.674, 0.4833, 0.7353, 0.4833, 0.7353, 0.4902, 0.674, 0.4902, 0.4971, 0.4833, 0.5515, 0.4833, 0.5515, 0.4902, 0.4971, 0.4902, 0.7966, 0.4833, 0.8579, 0.4833, 0.8579, 0.4902, 0.7966, 0.4902, 0.4833, 0.3677, 0.4833, 0.3064, 0.4902, 0.3064, 0.4902, 0.3677, 0.6127, 0.4833, 0.674, 0.4833, 0.674, 0.4902, 0.6128, 0.4902, 0.4832, 0.429, 0.4833, 0.3677, 0.4902, 0.3677, 0.4902, 0.4289, 0.4902, 0.271, 0.4902, 0.2192, 0.4971, 0.2192, 0.4971, 0.271, 0.9804, 0.2192, 0.9804, 0.271, 0.9735, 0.271, 0.9735, 0.2192, 0.4832, 0.1839, 0.4833, 0.1226, 0.4902, 0.1225, 0.4902, 0.1838, 0.4833, 0.1226, 0.4833, 0.0613, 0.4902, 0.06127, 0.4902, 0.1225, 0.9735, 0.006897, 0.9191, 0.006897, 0.9191, 5.96e-08, 0.9735, 5.96e-08, 0.9191, 0.006897, 0.8579, 0.006897, 0.8579, 5.96e-08, 0.9191, 5.96e-08, 0.8579, 0.006897, 0.7966, 0.006897, 0.7966, 5.96e-08, 0.8579, 5.96e-08, 0.7966, 0.006897, 0.7353, 0.006898, 0.7353, 3.576e-07, 0.7966, 5.96e-08, 0.7353, 0.006898, 0.674, 0.006896, 0.674, 0.0, 0.7353, 3.576e-07, 0.674, 0.006896, 0.6127, 0.006896, 0.6128, 0.0, 0.674, 0.0, 0.6127, 0.006896, 0.5515, 0.006897, 0.5515, 0.0, 0.6128, 0.0, 0.006825, 0.006918, 0.006831, 0.06131, 0.0, 0.06128, 3.755e-06, 0.006901, 0.006831, 0.06131, 0.006829, 0.1226, 3.397e-06, 0.1226, 0.0, 0.06128, 0.006829, 0.1226, 0.006818, 0.1839, 2.503e-06, 0.1838, 3.397e-06, 0.1226, 0.006818, 0.1839, 0.006836, 0.2451, 1.49e-06, 0.2451, 2.503e-06, 0.1838, 0.006836, 0.2451, 0.006839, 0.3064, 1.466e-05, 0.3064, 1.49e-06, 0.2451, 0.006839, 0.3064, 0.006839, 0.3677, 1.77e-05, 0.3677, 1.466e-05, 0.3064, 0.006839, 0.3677, 0.006848, 0.429, 2.265e-05, 0.4289, 1.77e-05, 0.3677, 0.9804, 0.3718, 0.9873, 0.3685, 0.9935, 0.3785, 0.987, 0.3817, 0.2637, 2.655e-05, 0.2699, 1.633e-05, 0.2674, 0.006822, 0.2615, 0.006893, 0.5008, 0.6815, 0.5095, 0.6861, 0.5017, 0.6937, 0.4933, 0.6891, 0.2275, 2.962e-05, 0.2637, 2.655e-05, 0.2615, 0.006893, 0.2209, 0.00687, 0.263, 0.4902, 0.2283, 0.4902, 0.2236, 0.4834, 0.2641, 0.4834, 0.434, 0.8211, 0.4394, 0.8217, 0.4394, 0.8313, 0.4342, 0.8306, 0.04037, 1.052e-05, 0.09325, 1.109e-05, 0.09319, 0.006927, 0.04032, 0.006928, 0.4902, 0.09327, 0.4902, 0.0404, 0.4971, 0.04039, 0.4971, 0.09327, 0.9804, 0.0404, 0.9804, 0.09327, 0.9735, 0.09327, 0.9735, 0.04039, 0.04034, 0.4834, 0.09321, 0.4834, 0.09327, 0.4902, 0.0404, 0.4902, 0.4902, 0.0404, 0.4902, 0.006903, 0.4971, 0.006897, 0.4971, 0.04039, 0.4971, 0.09327, 0.4971, 0.2192, 0.4902, 0.2192, 0.4902, 0.09327, 0.2156, 0.006914, 0.09319, 0.006927, 0.09325, 1.109e-05, 0.2222, 2.563e-06, 0.04032, 0.006928, 0.006825, 0.006918, 0.006902, 0.0, 0.04037, 1.052e-05, 0.9804, 0.09327, 0.9804, 0.2192, 0.9735, 0.2192, 0.9735, 0.09327, 0.9735, 0.04039, 0.9735, 0.006897, 0.9804, 0.006903, 0.9804, 0.0404, 0.00685, 0.4833, 0.04034, 0.4834, 0.0404, 0.4902, 0.006924, 0.4902, 0.09321, 0.4834, 0.2183, 0.4833, 0.2231, 0.4902, 0.09327, 0.4902, 0.4902, 0.3742, 0.4902, 0.3221, 0.4971, 0.3221, 0.4971, 0.3742, 0.4902, 0.4262, 0.4902, 0.3742, 0.4971, 0.3742, 0.4971, 0.4262, 0.3741, 2.542e-05, 0.4262, 2.575e-05, 0.4261, 0.006882, 0.374, 0.006872, 0.322, 2.81e-05, 0.3741, 2.542e-05, 0.374, 0.006872, 0.322, 0.006858, 0.374, 0.4834, 0.4261, 0.4834, 0.4262, 0.4902, 0.3741, 0.4902, 0.9735, 0.4262, 0.9735, 0.3742, 0.9804, 0.3742, 0.9804, 0.4262, 0.322, 0.4834, 0.374, 0.4834, 0.3741, 0.4902, 0.322, 0.4902, 0.9735, 0.3742, 0.9735, 0.3221, 0.9804, 0.3221, 0.9804, 0.3742, 0.4971, 0.4262, 0.4971, 0.4833, 0.4902, 0.4833, 0.4902, 0.4262, 0.4832, 0.006859, 0.4261, 0.006882, 0.4262, 2.575e-05, 0.4833, 1.878e-06, 0.4902, 0.3221, 0.4902, 0.271, 0.4971, 0.271, 0.4971, 0.3221, 0.322, 0.006858, 0.2674, 0.006822, 0.2699, 1.633e-05, 0.322, 2.81e-05, 0.9804, 0.4262, 0.9804, 0.4833, 0.9735, 0.4833, 0.9735, 0.4262, 0.9735, 0.3221, 0.9735, 0.271, 0.9804, 0.271, 0.9804, 0.3221, 0.2701, 0.4834, 0.322, 0.4834, 0.322, 0.4902, 0.2693, 0.4902, 0.4261, 0.4834, 0.4832, 0.4833, 0.4833, 0.4902, 0.4262, 0.4902, 0.6271, 0.4999, 0.7381, 0.4999, 0.7398, 0.5433, 0.6272, 0.5433, 0.4413, 0.8033, 0.4413, 0.6948, 0.4655, 0.6955, 0.4655, 0.804, 0.4655, 0.804, 0.4655, 0.6955, 0.4902, 0.6949, 0.4902, 0.8034, 0.8434, 0.8327, 0.8434, 0.7241, 0.8672, 0.7247, 0.8672, 0.8333, 0.8672, 0.8333, 0.8672, 0.7247, 0.8922, 0.7243, 0.8922, 0.8328, 0.3433, 0.9768, 0.3433, 0.8681, 0.3661, 0.8685, 0.3661, 0.9772, 0.3661, 0.9772, 0.3661, 0.8685, 0.3917, 0.8683, 0.3917, 0.977, 0.8923, 0.6459, 0.8923, 0.5372, 0.916, 0.5376, 0.916, 0.6463, 0.916, 0.6463, 0.916, 0.5376, 0.9411, 0.5373, 0.9411, 0.646, 0.4655, 0.6955, 0.4413, 0.6948, 0.4665, 0.6471, 0.9411, 0.5373, 0.916, 0.5376, 0.9185, 0.4902, 0.916, 0.5376, 0.8923, 0.5372, 0.9185, 0.4902, 0.3917, 0.8683, 0.3661, 0.8685, 0.3709, 0.8211, 0.3661, 0.8685, 0.3433, 0.8681, 0.3709, 0.8211, 0.8922, 0.7243, 0.8672, 0.7247, 0.8694, 0.6767, 0.8672, 0.7247, 0.8434, 0.7241, 0.8694, 0.6767, 0.4902, 0.6949, 0.4655, 0.6955, 0.4665, 0.6471, 0.4413, 0.6464, 0.4413, 0.5379, 0.4655, 0.5386, 0.4655, 0.6471, 0.4655, 0.6471, 0.4655, 0.5386, 0.4902, 0.538, 0.4902, 0.6465, 0.8436, 0.6462, 0.8436, 0.5376, 0.8673, 0.5382, 0.8673, 0.6468, 0.8673, 0.6468, 0.8673, 0.5382, 0.8923, 0.5378, 0.8923, 0.6464, 0.4413, 0.9596, 0.4413, 0.8509, 0.4641, 0.8514, 0.4641, 0.96, 0.4641, 0.96, 0.4641, 0.8514, 0.4897, 0.8511, 0.4897, 0.9598, 0.8922, 0.8324, 0.8922, 0.7237, 0.9158, 0.7241, 0.9158, 0.8327, 0.9158, 0.8327, 0.9158, 0.7241, 0.9409, 0.7238, 0.9409, 0.8325, 0.4655, 0.5386, 0.4413, 0.5379, 0.4665, 0.4902, 0.9409, 0.7238, 0.9158, 0.7241, 0.9184, 0.6767, 0.9158, 0.7241, 0.8922, 0.7237, 0.9184, 0.6767, 0.4897, 0.8511, 0.4641, 0.8514, 0.469, 0.804, 0.4641, 0.8514, 0.4413, 0.8509, 0.469, 0.804, 0.8923, 0.5378, 0.8673, 0.5382, 0.8695, 0.4902, 0.8673, 0.5382, 0.8436, 0.5376, 0.8695, 0.4902, 0.4902, 0.538, 0.4655, 0.5386, 0.4665, 0.4902, 0.9411, 0.4902, 0.9607, 0.4902, 0.9607, 0.5514, 0.9411, 0.5514, 0.3396, 0.8951, 0.3396, 0.9258, 0.3248, 0.9262, 0.3248, 0.8956, 0.3427, 0.8278, 0.2754, 0.8262, 0.2754, 0.7772, 0.3427, 0.7789, 0.5869, 0.897, 0.5869, 0.8664, 0.6016, 0.8657, 0.6016, 0.8963, 0.4104, 0.7051, 0.441, 0.7069, 0.441, 0.7515, 0.4104, 0.7497, 0.9411, 0.5858, 0.9607, 0.5858, 0.9607, 0.647, 0.9411, 0.647, 0.4104, 0.7748, 0.441, 0.7765, 0.441, 0.8211, 0.4104, 0.8194, 0.2754, 0.7498, 0.2448, 0.749, 0.2448, 0.7001, 0.2754, 0.7008, 0.9607, 0.5858, 0.9411, 0.5858, 0.9411, 0.5686, 0.9607, 0.5686, 0.9607, 0.5686, 0.9411, 0.5686, 0.9411, 0.5514, 0.9607, 0.5514, 0.2754, 0.8262, 0.2448, 0.8254, 0.2448, 0.7765, 0.2754, 0.7772, 0.2448, 0.7627, 0.2664, 0.7633, 0.2754, 0.7772, 0.2448, 0.7765, 0.2448, 0.749, 0.2754, 0.7498, 0.2664, 0.7633, 0.2448, 0.7627, 0.441, 0.764, 0.4195, 0.7628, 0.4104, 0.7497, 0.441, 0.7515, 0.441, 0.7765, 0.4104, 0.7748, 0.4195, 0.7628, 0.441, 0.764, 0.3427, 0.7514, 0.2754, 0.7498, 0.2754, 0.7008, 0.3427, 0.7025, 0.3433, 0.7708, 0.4104, 0.7748, 0.4104, 0.8194, 0.3433, 0.8154, 0.3433, 0.7012, 0.4104, 0.7051, 0.4104, 0.7497, 0.3433, 0.7458, 0.5869, 0.9643, 0.5869, 0.897, 0.6016, 0.8963, 0.6016, 0.9636, 0.3396, 0.8278, 0.3396, 0.8951, 0.3248, 0.8956, 0.3248, 0.8283, 0.8713, 0.9554, 0.8713, 0.8881, 0.8861, 0.8875, 0.8861, 0.9547, 0.4217, 0.9248, 0.4217, 0.9076, 0.4413, 0.9076, 0.4413, 0.9248, 0.4217, 0.9076, 0.4217, 0.8904, 0.4413, 0.8904, 0.4413, 0.9076, 0.6165, 0.8657, 0.6165, 0.933, 0.6016, 0.9334, 0.6016, 0.8661, 0.7456, 0.4909, 0.8436, 0.4902, 0.8436, 0.676, 0.7456, 0.6767, 0.3044, 0.9264, 0.3044, 0.8284, 0.3248, 0.8278, 0.3248, 0.9258, 0.7456, 0.6773, 0.8434, 0.6767, 0.8434, 0.8454, 0.7456, 0.846, 0.9311, 0.8329, 0.9311, 0.9308, 0.9118, 0.9307, 0.9118, 0.8327, 0.9995, 0.8666, 0.9818, 0.8472, 0.9799, 0.6775, 0.9995, 0.6767, 0.9823, 0.01945, 1.0, 0.0, 1.0, 0.19, 0.9804, 0.1891, 0.4412, 0.7009, 0.4412, 0.4902, 0.3433, 0.4906, 0.3433, 0.7012, 0.2448, 0.4902, 0.2453, 0.5098, 0.3433, 0.5098, 0.3428, 0.4902, 0.2453, 0.5098, 0.2449, 0.7001, 0.3429, 0.7001, 0.3433, 0.5098, 0.9118, 0.8328, 0.8922, 0.8327, 0.8922, 0.9307, 0.9118, 0.9308, 0.9799, 0.8878, 0.9799, 0.6767, 0.9604, 0.6788, 0.9609, 0.8696, 0.9414, 0.6949, 0.9409, 0.8856, 0.9604, 0.8878, 0.9604, 0.6767, 0.07808, 0.948, 0.08107, 0.918, 0.1025, 0.918, 0.104, 0.948, 0.5467, 0.91, 0.5442, 0.9401, 0.5222, 0.9401, 0.5201, 0.91, 0.07033, 0.9175, 0.06766, 0.9475, 0.04615, 0.9475, 0.04428, 0.9175, 0.7388, 0.9255, 0.7358, 0.9555, 0.7153, 0.9555, 0.7139, 0.9255, 0.2747, 0.9275, 0.2448, 0.9275, 0.2448, 0.8976, 0.2747, 0.8976, 0.9118, 0.9555, 0.8871, 0.9555, 0.8871, 0.9308, 0.9118, 0.9308, 0.6841, 0.9227, 0.6841, 0.8928, 0.7139, 0.8927, 0.7139, 0.9226, 0.164, 0.905, 0.134, 0.9049, 0.134, 0.8753, 0.164, 0.8755, 0.8198, 0.8709, 0.7899, 0.8706, 0.7899, 0.846, 0.8198, 0.8463, 0.7899, 0.8706, 0.8198, 0.8709, 0.8198, 0.9004, 0.7899, 0.9001, 0.4902, 0.9206, 0.4902, 0.8907, 0.5201, 0.8907, 0.5201, 0.9206, 0.8198, 0.9004, 0.8198, 0.8709, 0.8318, 0.871, 0.8318, 0.9005, 0.2747, 0.9278, 0.2747, 0.8979, 0.304, 0.8976, 0.304, 0.9274, 0.5201, 0.8907, 0.4902, 0.8907, 0.4902, 0.8657, 0.5201, 0.8657, 0.6529, 0.9549, 0.6529, 0.925, 0.6779, 0.925, 0.6779, 0.9549, 0.164, 0.8755, 0.134, 0.8753, 0.134, 0.8507, 0.164, 0.8509, 0.7899, 0.9005, 0.8198, 0.9005, 0.8198, 0.9304, 0.7899, 0.9304, 0.134, 0.8753, 0.134, 0.9049, 0.122, 0.9048, 0.122, 0.8753, 0.7755, 0.9286, 0.7755, 0.8994, 0.7876, 0.8995, 0.7876, 0.9288, 0.7139, 0.8927, 0.6841, 0.8928, 0.6841, 0.8807, 0.7139, 0.8806, 0.2829, 0.8976, 0.2829, 0.8676, 0.3044, 0.8666, 0.3044, 0.8965, 0.434, 0.8211, 0.434, 0.8511, 0.411, 0.8517, 0.411, 0.8218, 0.2621, 0.8665, 0.2621, 0.8964, 0.2448, 0.8955, 0.2448, 0.8746, 0.2621, 0.8964, 0.2621, 0.8665, 0.2829, 0.8676, 0.2829, 0.8976, 0.07808, 0.918, 0.07808, 0.888, 0.108, 0.888, 0.108, 0.918, 0.4413, 0.9469, 0.4204, 0.9469, 0.4217, 0.9248, 0.4358, 0.9248, 0.8683, 0.6468, 0.8892, 0.6475, 0.8892, 0.6692, 0.8683, 0.6685, 0.108, 0.888, 0.07808, 0.888, 0.07808, 0.8631, 0.108, 0.8631, 0.6455, 0.925, 0.6455, 0.9549, 0.6205, 0.9549, 0.6205, 0.9249, 0.411, 0.8218, 0.411, 0.8517, 0.3917, 0.8432, 0.3917, 0.8223, 0.8353, 0.9175, 0.8207, 0.9175, 0.8212, 0.9005, 0.8358, 0.9005, 0.411, 0.8517, 0.434, 0.8511, 0.4334, 0.873, 0.4178, 0.8735, 0.8415, 0.9394, 0.8198, 0.9394, 0.8207, 0.9175, 0.8353, 0.9175, 0.3044, 0.8666, 0.2829, 0.8676, 0.283, 0.8456, 0.2975, 0.8448, 0.7695, 0.9293, 0.7897, 0.9293, 0.7897, 0.9495, 0.7695, 0.9495, 0.2975, 0.8448, 0.283, 0.8456, 0.283, 0.8286, 0.2975, 0.8279, 0.283, 0.8456, 0.269, 0.8448, 0.269, 0.8278, 0.283, 0.8286, 0.4178, 0.8735, 0.4334, 0.873, 0.4334, 0.89, 0.4178, 0.8904, 0.1916, 0.9018, 0.1898, 0.9318, 0.167, 0.9318, 0.164, 0.9018, 0.1487, 0.905, 0.1471, 0.9351, 0.125, 0.9351, 0.122, 0.905, 0.5797, 0.9101, 0.5777, 0.9401, 0.5561, 0.9401, 0.5536, 0.9101, 0.2349, 0.9051, 0.233, 0.9352, 0.211, 0.9352, 0.2082, 0.9051, 0.3917, 0.9204, 0.3917, 0.8904, 0.4217, 0.8904, 0.4217, 0.9204, 0.8683, 0.6468, 0.8683, 0.6715, 0.8436, 0.6715, 0.8436, 0.6468, 0.6529, 0.8806, 0.651, 0.9249, 0.6242, 0.9249, 0.6205, 0.8806, 0.2082, 0.9018, 0.164, 0.8978, 0.164, 0.8557, 0.2082, 0.8507, 0.6529, 0.925, 0.655, 0.8806, 0.6808, 0.8806, 0.6841, 0.925, 0.04428, 0.914, 0.0, 0.9097, 0.0, 0.8677, 0.04428, 0.8631, 0.07808, 0.8631, 0.07808, 0.9175, 0.04428, 0.9175, 0.04428, 0.8631, 0.7139, 0.9255, 0.7139, 0.8806, 0.7419, 0.8806, 0.7419, 0.9255, 0.5536, 0.8657, 0.5511, 0.91, 0.5235, 0.91, 0.5201, 0.8657, 0.7899, 0.8994, 0.7456, 0.8948, 0.7456, 0.8507, 0.7899, 0.846, 0.5869, 0.8657, 0.5844, 0.9101, 0.5568, 0.9101, 0.5536, 0.8657, 0.8434, 0.8333, 0.8877, 0.8379, 0.8877, 0.8826, 0.8434, 0.8875, 0.242, 0.8507, 0.242, 0.9051, 0.2082, 0.9051, 0.2082, 0.8507, 0.8713, 0.8875, 0.8713, 0.9324, 0.8434, 0.9324, 0.8434, 0.8875, 0.3917, 0.9504, 0.3932, 0.9204, 0.4145, 0.9204, 0.4175, 0.9504, 0.3291, 0.9264, 0.3278, 0.9564, 0.3074, 0.9564, 0.3044, 0.9264, 0.7456, 0.9594, 0.7475, 0.9293, 0.7673, 0.9293, 0.7695, 0.9594, 0.2693, 0.9275, 0.2676, 0.9575, 0.2473, 0.9575, 0.2448, 0.9275, 0.9223, 0.6762, 0.8923, 0.6762, 0.8923, 0.6463, 0.9223, 0.6463, 0.9223, 0.6762, 0.9223, 0.6515, 0.947, 0.6515, 0.947, 0.6762, 0.7095, 0.9227, 0.7066, 0.9527, 0.6856, 0.9527, 0.6841, 0.9227, 0.0, 0.944, 0.002497, 0.914, 0.02405, 0.914, 0.02609, 0.944, 0.5157, 0.9206, 0.5131, 0.9507, 0.492, 0.9507, 0.4902, 0.9206, 0.2747, 0.9579, 0.2776, 0.9278, 0.2977, 0.9278, 0.299, 0.9579, 0.7755, 0.9293, 0.7456, 0.9293, 0.7456, 0.8994, 0.7755, 0.8994, 0.8146, 0.9552, 0.7899, 0.9552, 0.7899, 0.9304, 0.8146, 0.9304])
me_cube_001.materials.append(mat_mat_startingtile)
me_cube_001.use_remesh_fix_poles = True
me_cube_001.use_remesh_preserve_attributes = False
me_cube_001.update()

# ---- objects
ob_cube_001 = bpy.data.objects.new('Cube.001', me_cube_001)

# ---- transforms, parenting, visibility, modifiers, constraints
ob_cube_001.location = (0.0, 0.0, 0.0)
_m = ob_cube_001.modifiers.new('Auto Smooth', 'NODES')
_m.node_group = ng_auto_smooth
_gi = [s.identifier for s in ng_auto_smooth.interface.items_tree if s.item_type == 'SOCKET' and s.in_out == 'INPUT']
_m[_gi[1]] = 0.5236  # Angle

# ---- collection membership
col_collection.objects.link(ob_cube_001)

# ---- scene / render settings (as saved in the file)
scene.frame_start = 1; scene.frame_end = 250; scene.frame_set(1)
scene.render.engine = 'BLENDER_EEVEE_NEXT'
scene.cycles.sampling_pattern = 'TABULATED_SOBOL'
scene.cycles.use_light_tree = False
scene.view_settings.view_transform = 'Filmic'
bpy.context.view_layer.update()

# ---- added for rendering (the .blend has no active camera and no usable light): camera, sun
cam_auto = bpy.data.cameras.new('AutoCamera')
cam_auto.lens = 50.0
cam_auto.sensor_width = 36.0
cam_auto.clip_end = 1000.0
ob_auto_camera = bpy.data.objects.new('AutoCamera', cam_auto)
scene.collection.objects.link(ob_auto_camera)
ob_auto_camera.location = (1.40774, -1.68854, 1.27939)
ob_auto_camera.rotation_euler = (1.09748, -7.21219e-08, 0.694738)
scene.camera = ob_auto_camera
light_auto_sun = bpy.data.lights.new('AutoSun', 'SUN')
light_auto_sun.energy = 3.0
light_auto_sun.angle = 0.0523599
ob_auto_sun = bpy.data.objects.new('AutoSun', light_auto_sun)
scene.collection.objects.link(ob_auto_sun)
ob_auto_sun.rotation_euler = (0.872665, 0.174533, 0.523599)
bpy.context.view_layer.update()
